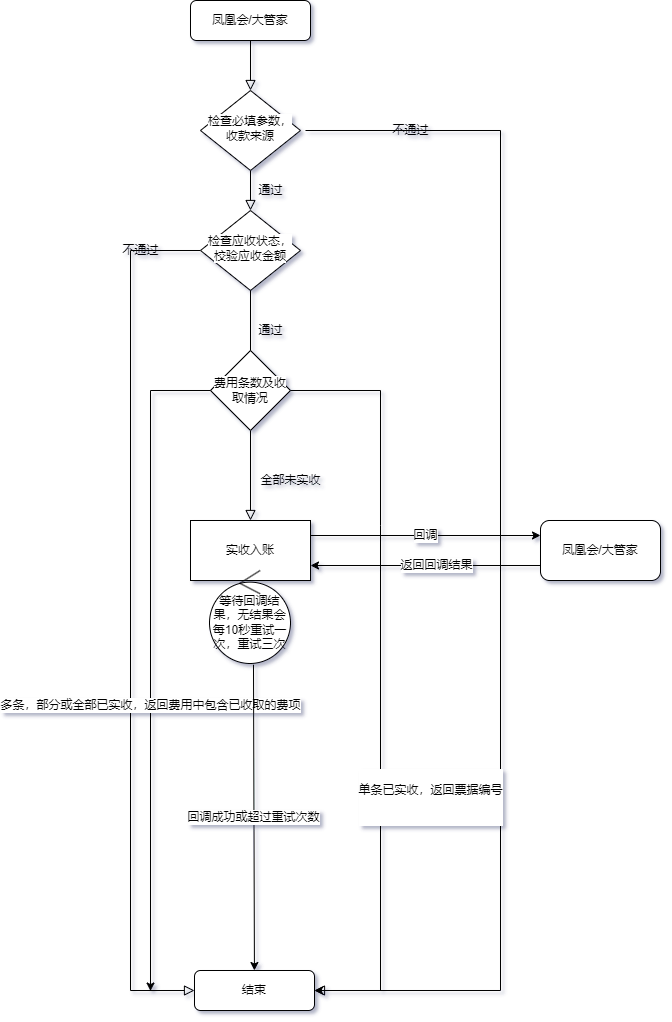

The diagram above was exported from draw.io. Its source (the exported page's mxGraphModel, read from the mxfile embedded in the PNG):
<mxGraphModel dx="2573" dy="756" grid="0" gridSize="10" guides="1" tooltips="1" connect="1" arrows="1" fold="1" page="0" pageScale="1" pageWidth="827" pageHeight="1169" background="#ffffff" math="0" shadow="1">
  <root>
    <mxCell id="WIyWlLk6GJQsqaUBKTNV-0" />
    <mxCell id="WIyWlLk6GJQsqaUBKTNV-1" parent="WIyWlLk6GJQsqaUBKTNV-0" />
    <mxCell id="WIyWlLk6GJQsqaUBKTNV-2" value="" style="rounded=0;html=1;jettySize=auto;orthogonalLoop=1;fontSize=11;endArrow=block;endFill=0;endSize=8;strokeWidth=1;shadow=0;labelBackgroundColor=none;edgeStyle=orthogonalEdgeStyle;" parent="WIyWlLk6GJQsqaUBKTNV-1" source="WIyWlLk6GJQsqaUBKTNV-3" target="WIyWlLk6GJQsqaUBKTNV-6" edge="1">
      <mxGeometry relative="1" as="geometry" />
    </mxCell>
    <mxCell id="WIyWlLk6GJQsqaUBKTNV-3" value="凤凰会/大管家" style="rounded=1;whiteSpace=wrap;html=1;fontSize=12;glass=0;strokeWidth=1;shadow=0;" parent="WIyWlLk6GJQsqaUBKTNV-1" vertex="1">
      <mxGeometry x="160" y="80" width="120" height="40" as="geometry" />
    </mxCell>
    <mxCell id="WIyWlLk6GJQsqaUBKTNV-4" value="通过" style="rounded=0;html=1;jettySize=auto;orthogonalLoop=1;fontSize=11;endArrow=block;endFill=0;endSize=8;strokeWidth=1;shadow=0;labelBackgroundColor=none;edgeStyle=orthogonalEdgeStyle;" parent="WIyWlLk6GJQsqaUBKTNV-1" source="WIyWlLk6GJQsqaUBKTNV-6" target="WIyWlLk6GJQsqaUBKTNV-10" edge="1">
      <mxGeometry y="20" relative="1" as="geometry">
        <mxPoint as="offset" />
      </mxGeometry>
    </mxCell>
    <mxCell id="WIyWlLk6GJQsqaUBKTNV-5" value="不通过" style="edgeStyle=orthogonalEdgeStyle;rounded=0;html=1;jettySize=auto;orthogonalLoop=1;fontSize=11;endArrow=block;endFill=0;endSize=8;strokeWidth=1;shadow=0;labelBackgroundColor=none;entryX=1;entryY=0.5;entryDx=0;entryDy=0;" parent="WIyWlLk6GJQsqaUBKTNV-1" target="WIyWlLk6GJQsqaUBKTNV-11" edge="1">
      <mxGeometry x="-0.83" relative="1" as="geometry">
        <mxPoint as="offset" />
        <mxPoint x="275" y="210" as="sourcePoint" />
        <mxPoint x="415" y="480" as="targetPoint" />
        <Array as="points">
          <mxPoint x="470" y="210" />
          <mxPoint x="470" y="1070" />
        </Array>
      </mxGeometry>
    </mxCell>
    <mxCell id="WIyWlLk6GJQsqaUBKTNV-6" value="&lt;span style=&quot;font-size: 11px; text-align: left; background-color: rgb(255, 255, 255);&quot;&gt;检查必填参数，&lt;/span&gt;&lt;br style=&quot;font-size: 11px; text-align: left;&quot;&gt;&lt;span style=&quot;font-size: 11px; text-align: left; background-color: rgb(255, 255, 255);&quot;&gt;收款来源&lt;/span&gt;" style="rhombus;whiteSpace=wrap;html=1;shadow=0;fontFamily=Helvetica;fontSize=12;align=center;strokeWidth=1;spacing=6;spacingTop=-4;" parent="WIyWlLk6GJQsqaUBKTNV-1" vertex="1">
      <mxGeometry x="170" y="170" width="100" height="80" as="geometry" />
    </mxCell>
    <mxCell id="WIyWlLk6GJQsqaUBKTNV-8" value="全部未实收" style="rounded=0;html=1;jettySize=auto;orthogonalLoop=1;fontSize=11;endArrow=block;endFill=0;endSize=8;strokeWidth=1;shadow=0;labelBackgroundColor=none;edgeStyle=orthogonalEdgeStyle;startArrow=none;exitX=0.5;exitY=1;exitDx=0;exitDy=0;entryX=0.5;entryY=0;entryDx=0;entryDy=0;" parent="WIyWlLk6GJQsqaUBKTNV-1" source="4nSybqLu6N1Yugo522Aa-1" target="4nSybqLu6N1Yugo522Aa-6" edge="1">
      <mxGeometry x="0.1111" y="40" relative="1" as="geometry">
        <mxPoint as="offset" />
        <mxPoint x="230" y="680" as="targetPoint" />
        <Array as="points" />
      </mxGeometry>
    </mxCell>
    <mxCell id="WIyWlLk6GJQsqaUBKTNV-9" value="不通过" style="edgeStyle=orthogonalEdgeStyle;rounded=0;html=1;jettySize=auto;orthogonalLoop=1;fontSize=11;endArrow=block;endFill=0;endSize=8;strokeWidth=1;shadow=0;labelBackgroundColor=none;exitX=0;exitY=0.5;exitDx=0;exitDy=0;entryX=0;entryY=0.5;entryDx=0;entryDy=0;" parent="WIyWlLk6GJQsqaUBKTNV-1" source="WIyWlLk6GJQsqaUBKTNV-10" target="WIyWlLk6GJQsqaUBKTNV-11" edge="1">
      <mxGeometry x="-0.8636" relative="1" as="geometry">
        <mxPoint as="offset" />
        <mxPoint x="150" y="460" as="targetPoint" />
        <Array as="points">
          <mxPoint x="100" y="330" />
          <mxPoint x="100" y="1070" />
        </Array>
      </mxGeometry>
    </mxCell>
    <mxCell id="WIyWlLk6GJQsqaUBKTNV-10" value="&lt;span style=&quot;font-size: 11px; text-align: left; background-color: rgb(255, 255, 255);&quot;&gt;检查应收状态，&lt;/span&gt;&lt;br style=&quot;font-size: 11px; text-align: left;&quot;&gt;&lt;span style=&quot;font-size: 11px; text-align: left; background-color: rgb(255, 255, 255);&quot;&gt;校验应收金额&lt;/span&gt;" style="rhombus;whiteSpace=wrap;html=1;shadow=0;fontFamily=Helvetica;fontSize=12;align=center;strokeWidth=1;spacing=6;spacingTop=-4;" parent="WIyWlLk6GJQsqaUBKTNV-1" vertex="1">
      <mxGeometry x="170" y="290" width="100" height="80" as="geometry" />
    </mxCell>
    <mxCell id="WIyWlLk6GJQsqaUBKTNV-11" value="结束" style="rounded=1;whiteSpace=wrap;html=1;fontSize=12;glass=0;strokeWidth=1;shadow=0;" parent="WIyWlLk6GJQsqaUBKTNV-1" vertex="1">
      <mxGeometry x="164" y="1050" width="120" height="40" as="geometry" />
    </mxCell>
    <mxCell id="4nSybqLu6N1Yugo522Aa-1" value="&lt;span style=&quot;background-color: rgb(255, 255, 255);&quot;&gt;费用条数及收取情况&lt;/span&gt;" style="rhombus;whiteSpace=wrap;html=1;" vertex="1" parent="WIyWlLk6GJQsqaUBKTNV-1">
      <mxGeometry x="180" y="430" width="80" height="80" as="geometry" />
    </mxCell>
    <mxCell id="4nSybqLu6N1Yugo522Aa-2" value="&#10;&lt;span style=&quot;color: rgb(0, 0, 0); font-family: Helvetica; font-size: 12px; font-style: normal; font-variant-ligatures: normal; font-variant-caps: normal; font-weight: 400; letter-spacing: normal; orphans: 2; text-align: center; text-indent: 0px; text-transform: none; widows: 2; word-spacing: 0px; -webkit-text-stroke-width: 0px; background-color: rgb(255, 255, 255); text-decoration-thickness: initial; text-decoration-style: initial; text-decoration-color: initial; float: none; display: inline !important;&quot;&gt;单条已实收，返回票据编号&lt;/span&gt;&#10;&#10;" style="endArrow=classic;html=1;rounded=0;exitX=1;exitY=0.5;exitDx=0;exitDy=0;entryX=1;entryY=0.5;entryDx=0;entryDy=0;" edge="1" parent="WIyWlLk6GJQsqaUBKTNV-1" source="4nSybqLu6N1Yugo522Aa-1" target="WIyWlLk6GJQsqaUBKTNV-11">
      <mxGeometry x="0.3158" y="50" width="50" height="50" relative="1" as="geometry">
        <mxPoint x="370" y="520" as="sourcePoint" />
        <mxPoint x="290" y="610" as="targetPoint" />
        <Array as="points">
          <mxPoint x="350" y="470" />
          <mxPoint x="350" y="605" />
          <mxPoint x="350" y="1070" />
          <mxPoint x="340" y="1070" />
        </Array>
        <mxPoint as="offset" />
      </mxGeometry>
    </mxCell>
    <mxCell id="4nSybqLu6N1Yugo522Aa-4" value="" style="endArrow=classic;html=1;rounded=0;exitX=0;exitY=0.5;exitDx=0;exitDy=0;" edge="1" parent="WIyWlLk6GJQsqaUBKTNV-1" source="4nSybqLu6N1Yugo522Aa-1">
      <mxGeometry width="50" height="50" relative="1" as="geometry">
        <mxPoint x="350" y="520" as="sourcePoint" />
        <mxPoint x="120" y="1070.5333251953125" as="targetPoint" />
        <Array as="points">
          <mxPoint x="120" y="470" />
        </Array>
      </mxGeometry>
    </mxCell>
    <mxCell id="4nSybqLu6N1Yugo522Aa-5" value="多条，部分或全部已实收，返回费用中包含已收取的费项" style="edgeLabel;html=1;align=center;verticalAlign=middle;resizable=0;points=[];" vertex="1" connectable="0" parent="4nSybqLu6N1Yugo522Aa-4">
      <mxGeometry x="0.1327" y="-1" relative="1" as="geometry">
        <mxPoint as="offset" />
      </mxGeometry>
    </mxCell>
    <mxCell id="4nSybqLu6N1Yugo522Aa-6" value="实收入账" style="rounded=0;whiteSpace=wrap;html=1;" vertex="1" parent="WIyWlLk6GJQsqaUBKTNV-1">
      <mxGeometry x="160" y="600" width="120" height="60" as="geometry" />
    </mxCell>
    <mxCell id="4nSybqLu6N1Yugo522Aa-7" value="通过" style="rounded=0;html=1;jettySize=auto;orthogonalLoop=1;fontSize=11;endArrow=none;endFill=0;endSize=8;strokeWidth=1;shadow=0;labelBackgroundColor=none;edgeStyle=orthogonalEdgeStyle;" edge="1" parent="WIyWlLk6GJQsqaUBKTNV-1" source="WIyWlLk6GJQsqaUBKTNV-10">
      <mxGeometry x="0.3333" y="20" relative="1" as="geometry">
        <mxPoint as="offset" />
        <mxPoint x="220" y="370" as="sourcePoint" />
        <mxPoint x="220" y="430" as="targetPoint" />
        <Array as="points" />
      </mxGeometry>
    </mxCell>
    <mxCell id="4nSybqLu6N1Yugo522Aa-11" value="凤凰会/大管家" style="rounded=1;whiteSpace=wrap;html=1;" vertex="1" parent="WIyWlLk6GJQsqaUBKTNV-1">
      <mxGeometry x="510" y="600" width="120" height="60" as="geometry" />
    </mxCell>
    <mxCell id="4nSybqLu6N1Yugo522Aa-12" value="回调" style="endArrow=classic;html=1;rounded=0;exitX=1;exitY=0.25;exitDx=0;exitDy=0;entryX=0;entryY=0.25;entryDx=0;entryDy=0;" edge="1" parent="WIyWlLk6GJQsqaUBKTNV-1" source="4nSybqLu6N1Yugo522Aa-6" target="4nSybqLu6N1Yugo522Aa-11">
      <mxGeometry width="50" height="50" relative="1" as="geometry">
        <mxPoint x="350" y="610" as="sourcePoint" />
        <mxPoint x="400" y="560" as="targetPoint" />
      </mxGeometry>
    </mxCell>
    <mxCell id="4nSybqLu6N1Yugo522Aa-13" value="" style="endArrow=classic;html=1;rounded=0;exitX=0;exitY=0.75;exitDx=0;exitDy=0;entryX=1;entryY=0.75;entryDx=0;entryDy=0;" edge="1" parent="WIyWlLk6GJQsqaUBKTNV-1" source="4nSybqLu6N1Yugo522Aa-11" target="4nSybqLu6N1Yugo522Aa-6">
      <mxGeometry width="50" height="50" relative="1" as="geometry">
        <mxPoint x="350" y="610" as="sourcePoint" />
        <mxPoint x="400" y="560" as="targetPoint" />
      </mxGeometry>
    </mxCell>
    <mxCell id="4nSybqLu6N1Yugo522Aa-14" value="返回回调结果" style="edgeLabel;html=1;align=center;verticalAlign=middle;resizable=0;points=[];" vertex="1" connectable="0" parent="4nSybqLu6N1Yugo522Aa-13">
      <mxGeometry x="-0.0846" y="-1" relative="1" as="geometry">
        <mxPoint as="offset" />
      </mxGeometry>
    </mxCell>
    <mxCell id="4nSybqLu6N1Yugo522Aa-15" value="等待回调结果，无结果会每10秒重试一次，重试三次" style="ellipse;shape=umlControl;whiteSpace=wrap;html=1;" vertex="1" parent="WIyWlLk6GJQsqaUBKTNV-1">
      <mxGeometry x="179" y="650" width="81" height="93" as="geometry" />
    </mxCell>
    <mxCell id="4nSybqLu6N1Yugo522Aa-16" value="回调成功或超过重试次数" style="endArrow=classic;html=1;rounded=0;exitX=0.543;exitY=1.013;exitDx=0;exitDy=0;exitPerimeter=0;" edge="1" parent="WIyWlLk6GJQsqaUBKTNV-1" source="4nSybqLu6N1Yugo522Aa-15" target="WIyWlLk6GJQsqaUBKTNV-11">
      <mxGeometry width="50" height="50" relative="1" as="geometry">
        <mxPoint x="350" y="740" as="sourcePoint" />
        <mxPoint x="220" y="880" as="targetPoint" />
      </mxGeometry>
    </mxCell>
  </root>
</mxGraphModel>